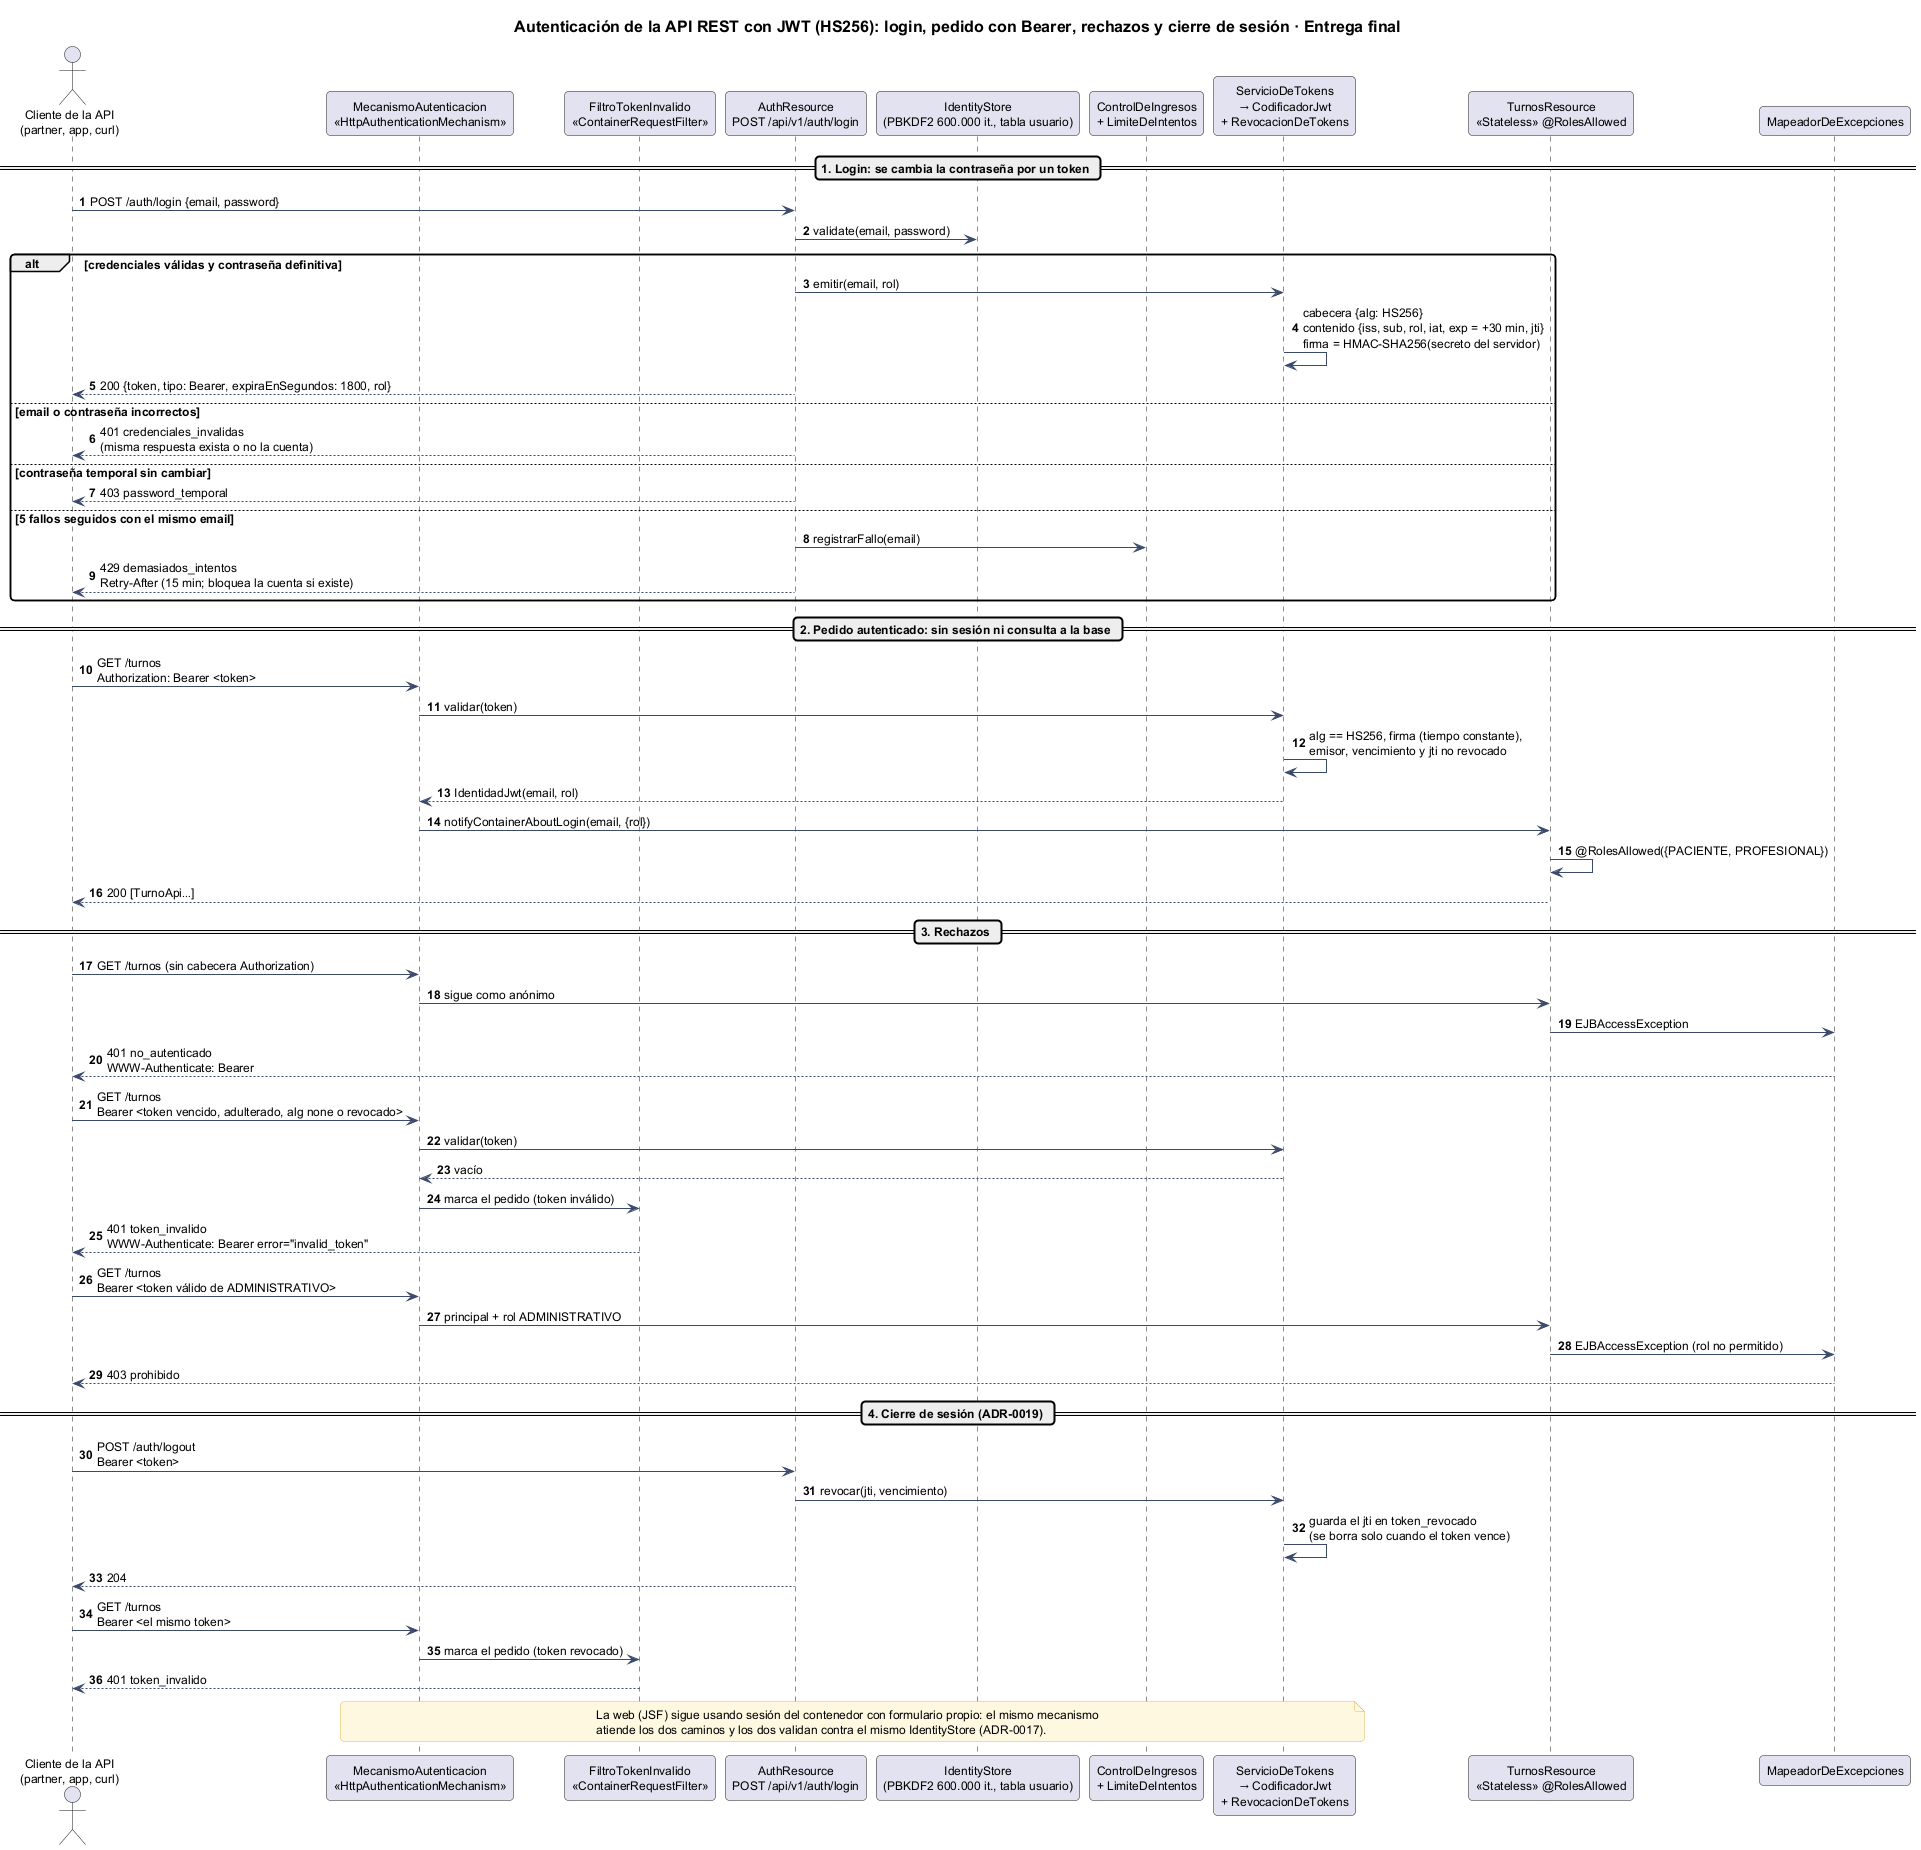

The diagram above was rendered by PlantUML. Its source (embedded in the PNG):
@startuml 19-secuencia-autenticacion-jwt-final
!pragma layout smetana
!include _estilo.iuml
title Autenticación de la API REST con JWT (HS256): login, pedido con Bearer, rechazos y cierre de sesión · Entrega final
autonumber

actor "Cliente de la API\n(partner, app, curl)" as CLI
participant "MecanismoAutenticacion\n<<HttpAuthenticationMechanism>>" as SEC
participant "FiltroTokenInvalido\n<<ContainerRequestFilter>>" as FIL
participant "AuthResource\nPOST /api/v1/auth/login" as AUTH
participant "IdentityStore\n(PBKDF2 600.000 it., tabla usuario)" as IDS
participant "ControlDeIngresos\n+ LimiteDeIntentos" as LIM
participant "ServicioDeTokens\n→ CodificadorJwt\n+ RevocacionDeTokens" as TOK
participant "TurnosResource\n<<Stateless>> @RolesAllowed" as TR
participant "MapeadorDeExcepciones" as MAP

== 1. Login: se cambia la contraseña por un token ==
CLI -> AUTH : POST /auth/login {email, password}
AUTH -> IDS : validate(email, password)
alt credenciales válidas y contraseña definitiva
  AUTH -> TOK : emitir(email, rol)
  TOK -> TOK : cabecera {alg: HS256}\ncontenido {iss, sub, rol, iat, exp = +30 min, jti}\nfirma = HMAC-SHA256(secreto del servidor)
  AUTH --> CLI : 200 {token, tipo: Bearer, expiraEnSegundos: 1800, rol}
else email o contraseña incorrectos
  AUTH --> CLI : 401 credenciales_invalidas\n(misma respuesta exista o no la cuenta)
else contraseña temporal sin cambiar
  AUTH --> CLI : 403 password_temporal
else 5 fallos seguidos con el mismo email
  AUTH -> LIM : registrarFallo(email)
  AUTH --> CLI : 429 demasiados_intentos\nRetry-After (15 min; bloquea la cuenta si existe)
end

== 2. Pedido autenticado: sin sesión ni consulta a la base ==
CLI -> SEC : GET /turnos\nAuthorization: Bearer <token>
SEC -> TOK : validar(token)
TOK -> TOK : alg == HS256, firma (tiempo constante),\nemisor, vencimiento y jti no revocado
TOK --> SEC : IdentidadJwt(email, rol)
SEC -> TR : notifyContainerAboutLogin(email, {rol})
TR -> TR : @RolesAllowed({PACIENTE, PROFESIONAL})
TR --> CLI : 200 [TurnoApi…]

== 3. Rechazos ==
CLI -> SEC : GET /turnos (sin cabecera Authorization)
SEC -> TR : sigue como anónimo
TR -> MAP : EJBAccessException
MAP --> CLI : 401 no_autenticado\nWWW-Authenticate: Bearer

CLI -> SEC : GET /turnos\nBearer <token vencido, adulterado, alg none o revocado>
SEC -> TOK : validar(token)
TOK --> SEC : vacío
SEC -> FIL : marca el pedido (token inválido)
FIL --> CLI : 401 token_invalido\nWWW-Authenticate: Bearer error="invalid_token"

CLI -> SEC : GET /turnos\nBearer <token válido de ADMINISTRATIVO>
SEC -> TR : principal + rol ADMINISTRATIVO
TR -> MAP : EJBAccessException (rol no permitido)
MAP --> CLI : 403 prohibido

== 4. Cierre de sesión (ADR-0019) ==
CLI -> AUTH : POST /auth/logout\nBearer <token>
AUTH -> TOK : revocar(jti, vencimiento)
TOK -> TOK : guarda el jti en token_revocado\n(se borra solo cuando el token vence)
AUTH --> CLI : 204
CLI -> SEC : GET /turnos\nBearer <el mismo token>
SEC -> FIL : marca el pedido (token revocado)
FIL --> CLI : 401 token_invalido

note over SEC, TOK
  La web (JSF) sigue usando sesión del contenedor con formulario propio: el mismo mecanismo
  atiende los dos caminos y los dos validan contra el mismo IdentityStore (ADR-0017).
end note
@enduml